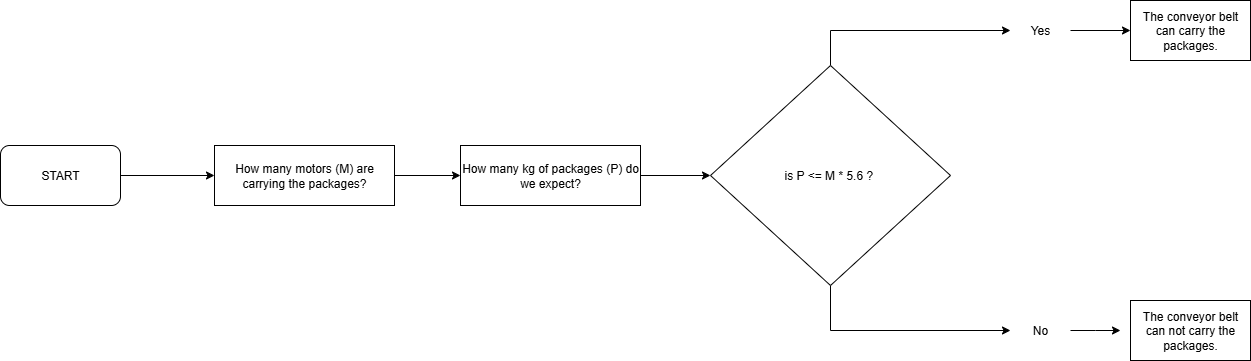

The diagram above was exported from draw.io. Its source (the exported page's mxGraphModel, read from the mxfile embedded in the PNG):
<mxGraphModel dx="947" dy="511" grid="1" gridSize="10" guides="1" tooltips="1" connect="1" arrows="1" fold="1" page="1" pageScale="1" pageWidth="827" pageHeight="1169" math="0" shadow="0">
  <root>
    <mxCell id="0" />
    <mxCell id="1" parent="0" />
    <mxCell id="CnTaIyXVSIuTqFhq_EKb-3" style="edgeStyle=orthogonalEdgeStyle;rounded=0;orthogonalLoop=1;jettySize=auto;html=1;entryX=0;entryY=0.5;entryDx=0;entryDy=0;" parent="1" source="CnTaIyXVSIuTqFhq_EKb-1" target="CnTaIyXVSIuTqFhq_EKb-2" edge="1">
      <mxGeometry relative="1" as="geometry" />
    </mxCell>
    <mxCell id="CnTaIyXVSIuTqFhq_EKb-1" value="START" style="rounded=1;whiteSpace=wrap;html=1;" parent="1" vertex="1">
      <mxGeometry x="20" y="240" width="120" height="60" as="geometry" />
    </mxCell>
    <mxCell id="CnTaIyXVSIuTqFhq_EKb-5" style="edgeStyle=orthogonalEdgeStyle;rounded=0;orthogonalLoop=1;jettySize=auto;html=1;entryX=0;entryY=0.5;entryDx=0;entryDy=0;" parent="1" source="CnTaIyXVSIuTqFhq_EKb-2" target="CnTaIyXVSIuTqFhq_EKb-4" edge="1">
      <mxGeometry relative="1" as="geometry" />
    </mxCell>
    <mxCell id="CnTaIyXVSIuTqFhq_EKb-2" value="How many motors (M) are carrying the packages?" style="rounded=0;whiteSpace=wrap;html=1;" parent="1" vertex="1">
      <mxGeometry x="234" y="240" width="180" height="60" as="geometry" />
    </mxCell>
    <mxCell id="CnTaIyXVSIuTqFhq_EKb-8" style="edgeStyle=orthogonalEdgeStyle;rounded=0;orthogonalLoop=1;jettySize=auto;html=1;" parent="1" source="CnTaIyXVSIuTqFhq_EKb-4" target="CnTaIyXVSIuTqFhq_EKb-7" edge="1">
      <mxGeometry relative="1" as="geometry" />
    </mxCell>
    <mxCell id="CnTaIyXVSIuTqFhq_EKb-4" value="&lt;div&gt;How many kg of packages (P) do we expect?&lt;/div&gt;" style="rounded=0;whiteSpace=wrap;html=1;" parent="1" vertex="1">
      <mxGeometry x="480" y="240" width="180" height="60" as="geometry" />
    </mxCell>
    <mxCell id="CnTaIyXVSIuTqFhq_EKb-12" style="edgeStyle=orthogonalEdgeStyle;rounded=0;orthogonalLoop=1;jettySize=auto;html=1;exitX=0.5;exitY=0;exitDx=0;exitDy=0;entryX=0;entryY=0.5;entryDx=0;entryDy=0;" parent="1" source="CnTaIyXVSIuTqFhq_EKb-7" target="CnTaIyXVSIuTqFhq_EKb-9" edge="1">
      <mxGeometry relative="1" as="geometry" />
    </mxCell>
    <mxCell id="CnTaIyXVSIuTqFhq_EKb-16" style="edgeStyle=orthogonalEdgeStyle;rounded=0;orthogonalLoop=1;jettySize=auto;html=1;exitX=0.5;exitY=1;exitDx=0;exitDy=0;entryX=0;entryY=0.5;entryDx=0;entryDy=0;" parent="1" source="CnTaIyXVSIuTqFhq_EKb-7" target="CnTaIyXVSIuTqFhq_EKb-10" edge="1">
      <mxGeometry relative="1" as="geometry" />
    </mxCell>
    <mxCell id="CnTaIyXVSIuTqFhq_EKb-7" value="is P &amp;lt;= M * 5.6 ?&amp;nbsp;" style="rhombus;whiteSpace=wrap;html=1;" parent="1" vertex="1">
      <mxGeometry x="730" y="160" width="240" height="220" as="geometry" />
    </mxCell>
    <mxCell id="CnTaIyXVSIuTqFhq_EKb-20" style="edgeStyle=orthogonalEdgeStyle;rounded=0;orthogonalLoop=1;jettySize=auto;html=1;entryX=0;entryY=0.5;entryDx=0;entryDy=0;" parent="1" source="CnTaIyXVSIuTqFhq_EKb-9" target="CnTaIyXVSIuTqFhq_EKb-17" edge="1">
      <mxGeometry relative="1" as="geometry" />
    </mxCell>
    <mxCell id="CnTaIyXVSIuTqFhq_EKb-9" value="Yes" style="text;strokeColor=none;align=center;fillColor=none;html=1;verticalAlign=middle;whiteSpace=wrap;rounded=0;" parent="1" vertex="1">
      <mxGeometry x="1030" y="110" width="60" height="30" as="geometry" />
    </mxCell>
    <mxCell id="CnTaIyXVSIuTqFhq_EKb-19" style="edgeStyle=orthogonalEdgeStyle;rounded=0;orthogonalLoop=1;jettySize=auto;html=1;" parent="1" source="CnTaIyXVSIuTqFhq_EKb-10" edge="1">
      <mxGeometry relative="1" as="geometry">
        <mxPoint x="1140" y="425" as="targetPoint" />
      </mxGeometry>
    </mxCell>
    <mxCell id="CnTaIyXVSIuTqFhq_EKb-10" value="No" style="text;strokeColor=none;align=center;fillColor=none;html=1;verticalAlign=middle;whiteSpace=wrap;rounded=0;" parent="1" vertex="1">
      <mxGeometry x="1030" y="410" width="60" height="30" as="geometry" />
    </mxCell>
    <mxCell id="CnTaIyXVSIuTqFhq_EKb-17" value="The conveyor belt can carry the packages." style="rounded=0;whiteSpace=wrap;html=1;" parent="1" vertex="1">
      <mxGeometry x="1150" y="95" width="120" height="60" as="geometry" />
    </mxCell>
    <mxCell id="CnTaIyXVSIuTqFhq_EKb-18" value="The conveyor belt can not carry the packages." style="rounded=0;whiteSpace=wrap;html=1;" parent="1" vertex="1">
      <mxGeometry x="1150" y="395" width="120" height="60" as="geometry" />
    </mxCell>
  </root>
</mxGraphModel>